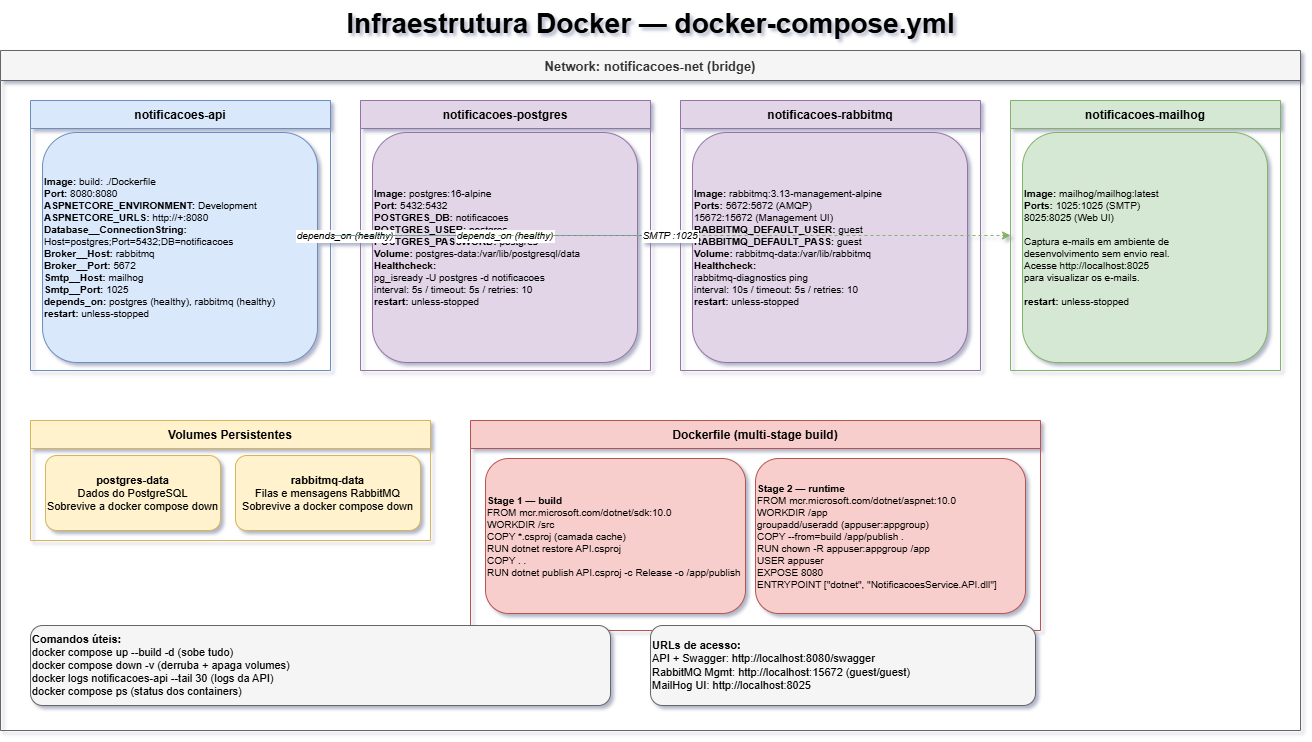

The diagram above was exported from draw.io. Its source (the exported page's mxGraphModel, read from the mxfile embedded in the PNG):
<mxGraphModel dx="1722" dy="648" grid="1" gridSize="10" guides="1" tooltips="1" connect="1" arrows="1" fold="1" page="1" pageScale="1" pageWidth="1400" pageHeight="1000" math="0" shadow="1">
  <root>
    <mxCell id="0" />
    <mxCell id="1" parent="0" />
    <mxCell id="p5t" parent="1" style="text;html=1;strokeColor=none;fillColor=none;align=center;" value="&lt;font style=&quot;font-size: 28px;&quot;&gt;&lt;b&gt;Infraestrutura Docker — docker-compose.yml&lt;/b&gt;&lt;/font&gt;" vertex="1">
      <mxGeometry height="35" width="1000" x="200" y="10" as="geometry" />
    </mxCell>
    <mxCell id="p5_net" parent="1" style="swimlane;startSize=30;fillColor=#f5f5f5;strokeColor=#666666;fontColor=#333333;fontSize=13;fontStyle=1;" value="Network: notificacoes-net (bridge)" vertex="1">
      <mxGeometry height="680" width="1300" x="50" y="60" as="geometry" />
    </mxCell>
    <mxCell id="p5_api" parent="p5_net" style="swimlane;startSize=28;fillColor=#dae8fc;strokeColor=#6c8ebf;fontSize=12;fontStyle=1;" value="notificacoes-api" vertex="1">
      <mxGeometry height="270" width="300" x="30" y="50" as="geometry" />
    </mxCell>
    <mxCell id="p5_api_img" parent="p5_api" style="rounded=1;whiteSpace=wrap;html=1;fillColor=#dae8fc;strokeColor=#6c8ebf;fontSize=10;align=left;" value="&lt;b&gt;Image:&lt;/b&gt; build: ./Dockerfile&lt;br&gt;&lt;b&gt;Port:&lt;/b&gt; 8080:8080&lt;br&gt;&lt;b&gt;ASPNETCORE_ENVIRONMENT:&lt;/b&gt; Development&lt;br&gt;&lt;b&gt;ASPNETCORE_URLS:&lt;/b&gt; http://+:8080&lt;br&gt;&lt;b&gt;Database__ConnectionString:&lt;/b&gt;&lt;br&gt;  Host=postgres;Port=5432;DB=notificacoes&lt;br&gt;&lt;b&gt;Broker__Host:&lt;/b&gt; rabbitmq&lt;br&gt;&lt;b&gt;Broker__Port:&lt;/b&gt; 5672&lt;br&gt;&lt;b&gt;Smtp__Host:&lt;/b&gt; mailhog&lt;br&gt;&lt;b&gt;Smtp__Port:&lt;/b&gt; 1025&lt;br&gt;&lt;b&gt;depends_on:&lt;/b&gt; postgres (healthy), rabbitmq (healthy)&lt;br&gt;&lt;b&gt;restart:&lt;/b&gt; unless-stopped" vertex="1">
      <mxGeometry height="230" width="275" x="12" y="32" as="geometry" />
    </mxCell>
    <mxCell id="p5_pg" parent="p5_net" style="swimlane;startSize=28;fillColor=#e1d5e7;strokeColor=#9673a6;fontSize=12;fontStyle=1;" value="notificacoes-postgres" vertex="1">
      <mxGeometry height="270" width="290" x="360" y="50" as="geometry" />
    </mxCell>
    <mxCell id="p5_pg_img" parent="p5_pg" style="rounded=1;whiteSpace=wrap;html=1;fillColor=#e1d5e7;strokeColor=#9673a6;fontSize=10;align=left;" value="&lt;b&gt;Image:&lt;/b&gt; postgres:16-alpine&lt;br&gt;&lt;b&gt;Port:&lt;/b&gt; 5432:5432&lt;br&gt;&lt;b&gt;POSTGRES_DB:&lt;/b&gt; notificacoes&lt;br&gt;&lt;b&gt;POSTGRES_USER:&lt;/b&gt; postgres&lt;br&gt;&lt;b&gt;POSTGRES_PASSWORD:&lt;/b&gt; postgres&lt;br&gt;&lt;b&gt;Volume:&lt;/b&gt; postgres-data:/var/lib/postgresql/data&lt;br&gt;&lt;b&gt;Healthcheck:&lt;/b&gt;&lt;br&gt;  pg_isready -U postgres -d notificacoes&lt;br&gt;  interval: 5s / timeout: 5s / retries: 10&lt;br&gt;&lt;b&gt;restart:&lt;/b&gt; unless-stopped" vertex="1">
      <mxGeometry height="230" width="265" x="12" y="32" as="geometry" />
    </mxCell>
    <mxCell id="p5_rb" parent="p5_net" style="swimlane;startSize=28;fillColor=#e1d5e7;strokeColor=#9673a6;fontSize=12;fontStyle=1;" value="notificacoes-rabbitmq" vertex="1">
      <mxGeometry height="270" width="300" x="680" y="50" as="geometry" />
    </mxCell>
    <mxCell id="p5_rb_img" parent="p5_rb" style="rounded=1;whiteSpace=wrap;html=1;fillColor=#e1d5e7;strokeColor=#9673a6;fontSize=10;align=left;" value="&lt;b&gt;Image:&lt;/b&gt; rabbitmq:3.13-management-alpine&lt;br&gt;&lt;b&gt;Ports:&lt;/b&gt; 5672:5672 (AMQP)&lt;br&gt;         15672:15672 (Management UI)&lt;br&gt;&lt;b&gt;RABBITMQ_DEFAULT_USER:&lt;/b&gt; guest&lt;br&gt;&lt;b&gt;RABBITMQ_DEFAULT_PASS:&lt;/b&gt; guest&lt;br&gt;&lt;b&gt;Volume:&lt;/b&gt; rabbitmq-data:/var/lib/rabbitmq&lt;br&gt;&lt;b&gt;Healthcheck:&lt;/b&gt;&lt;br&gt;  rabbitmq-diagnostics ping&lt;br&gt;  interval: 10s / timeout: 5s / retries: 10&lt;br&gt;&lt;b&gt;restart:&lt;/b&gt; unless-stopped" vertex="1">
      <mxGeometry height="230" width="275" x="12" y="32" as="geometry" />
    </mxCell>
    <mxCell id="p5_mh" parent="p5_net" style="swimlane;startSize=28;fillColor=#d5e8d4;strokeColor=#82b366;fontSize=12;fontStyle=1;" value="notificacoes-mailhog" vertex="1">
      <mxGeometry height="270" width="270" x="1010" y="50" as="geometry" />
    </mxCell>
    <mxCell id="p5_mh_img" parent="p5_mh" style="rounded=1;whiteSpace=wrap;html=1;fillColor=#d5e8d4;strokeColor=#82b366;fontSize=10;align=left;" value="&lt;b&gt;Image:&lt;/b&gt; mailhog/mailhog:latest&lt;br&gt;&lt;b&gt;Ports:&lt;/b&gt; 1025:1025 (SMTP)&lt;br&gt;         8025:8025 (Web UI)&lt;br&gt;&lt;br&gt;Captura e-mails em ambiente de&lt;br&gt;desenvolvimento sem envio real.&lt;br&gt;Acesse http://localhost:8025&lt;br&gt;para visualizar os e-mails.&lt;br&gt;&lt;br&gt;&lt;b&gt;restart:&lt;/b&gt; unless-stopped" vertex="1">
      <mxGeometry height="230" width="245" x="12" y="32" as="geometry" />
    </mxCell>
    <mxCell id="p5_vols" parent="p5_net" style="swimlane;startSize=28;fillColor=#fff2cc;strokeColor=#d6b656;fontSize=12;fontStyle=1;" value="Volumes Persistentes" vertex="1">
      <mxGeometry height="120" width="400" x="30" y="370" as="geometry" />
    </mxCell>
    <mxCell id="p5_v1" parent="p5_vols" style="rounded=1;whiteSpace=wrap;html=1;fillColor=#fff2cc;strokeColor=#d6b656;fontSize=11;" value="&lt;b&gt;postgres-data&lt;/b&gt;&lt;br&gt;Dados do PostgreSQL&lt;br&gt;Sobrevive a docker compose down" vertex="1">
      <mxGeometry height="75" width="175" x="15" y="35" as="geometry" />
    </mxCell>
    <mxCell id="p5_v2" parent="p5_vols" style="rounded=1;whiteSpace=wrap;html=1;fillColor=#fff2cc;strokeColor=#d6b656;fontSize=11;" value="&lt;b&gt;rabbitmq-data&lt;/b&gt;&lt;br&gt;Filas e mensagens RabbitMQ&lt;br&gt;Sobrevive a docker compose down" vertex="1">
      <mxGeometry height="75" width="185" x="205" y="35" as="geometry" />
    </mxCell>
    <mxCell id="p5_dockerfile" parent="p5_net" style="swimlane;startSize=28;fillColor=#f8cecc;strokeColor=#b85450;fontSize=12;fontStyle=1;" value="Dockerfile (multi-stage build)" vertex="1">
      <mxGeometry height="210" width="570" x="470" y="370" as="geometry" />
    </mxCell>
    <mxCell id="p5_stage1" parent="p5_dockerfile" style="rounded=1;whiteSpace=wrap;html=1;fillColor=#f8cecc;strokeColor=#b85450;fontSize=10;align=left;" value="&lt;b&gt;Stage 1 — build&lt;/b&gt;&lt;br&gt;FROM mcr.microsoft.com/dotnet/sdk:10.0&lt;br&gt;WORKDIR /src&lt;br&gt;COPY *.csproj (camada cache)&lt;br&gt;RUN dotnet restore API.csproj&lt;br&gt;COPY . .&lt;br&gt;RUN dotnet publish API.csproj -c Release -o /app/publish" vertex="1">
      <mxGeometry height="155" width="260" x="15" y="38" as="geometry" />
    </mxCell>
    <mxCell id="p5_stage2" parent="p5_dockerfile" style="rounded=1;whiteSpace=wrap;html=1;fillColor=#f8cecc;strokeColor=#b85450;fontSize=10;align=left;" value="&lt;b&gt;Stage 2 — runtime&lt;/b&gt;&lt;br&gt;FROM mcr.microsoft.com/dotnet/aspnet:10.0&lt;br&gt;WORKDIR /app&lt;br&gt;groupadd/useradd (appuser:appgroup)&lt;br&gt;COPY --from=build /app/publish .&lt;br&gt;RUN chown -R appuser:appgroup /app&lt;br&gt;USER appuser&lt;br&gt;EXPOSE 8080&lt;br&gt;ENTRYPOINT [&quot;dotnet&quot;, &quot;NotificacoesService.API.dll&quot;]" vertex="1">
      <mxGeometry height="155" width="270" x="285" y="38" as="geometry" />
    </mxCell>
    <mxCell id="p5_cmd" parent="p5_net" style="rounded=1;whiteSpace=wrap;html=1;fillColor=#f5f5f5;strokeColor=#666666;fontSize=11;align=left;" value="&lt;b&gt;Comandos úteis:&lt;/b&gt;&lt;br&gt;docker compose up --build -d          (sobe tudo)&lt;br&gt;docker compose down -v                 (derruba + apaga volumes)&lt;br&gt;docker logs notificacoes-api --tail 30 (logs da API)&lt;br&gt;docker compose ps                      (status dos containers)" vertex="1">
      <mxGeometry height="80" width="580" x="30" y="575" as="geometry" />
    </mxCell>
    <mxCell id="p5_urls" parent="p5_net" style="rounded=1;whiteSpace=wrap;html=1;fillColor=#f5f5f5;strokeColor=#666666;fontSize=11;align=left;" value="&lt;b&gt;URLs de acesso:&lt;/b&gt;&lt;br&gt;API + Swagger:    http://localhost:8080/swagger&lt;br&gt;RabbitMQ Mgmt:   http://localhost:15672  (guest/guest)&lt;br&gt;MailHog UI:       http://localhost:8025" vertex="1">
      <mxGeometry height="80" width="385" x="650" y="575" as="geometry" />
    </mxCell>
    <mxCell id="p5_e1" edge="1" parent="p5_net" source="p5_api" style="edgeStyle=orthogonalEdgeStyle;strokeColor=#6c8ebf;fontStyle=2;fontSize=10;" target="p5_pg" value="depends_on (healthy)">
      <mxGeometry relative="1" as="geometry" />
    </mxCell>
    <mxCell id="p5_e2" edge="1" parent="p5_net" source="p5_api" style="edgeStyle=orthogonalEdgeStyle;strokeColor=#6c8ebf;fontStyle=2;fontSize=10;" target="p5_rb" value="depends_on (healthy)">
      <mxGeometry relative="1" as="geometry" />
    </mxCell>
    <mxCell id="p5_e3" edge="1" parent="p5_net" source="p5_api" style="edgeStyle=orthogonalEdgeStyle;strokeColor=#82b366;dashed=1;fontStyle=2;fontSize=10;" target="p5_mh" value="SMTP :1025">
      <mxGeometry relative="1" as="geometry" />
    </mxCell>
  </root>
</mxGraphModel>